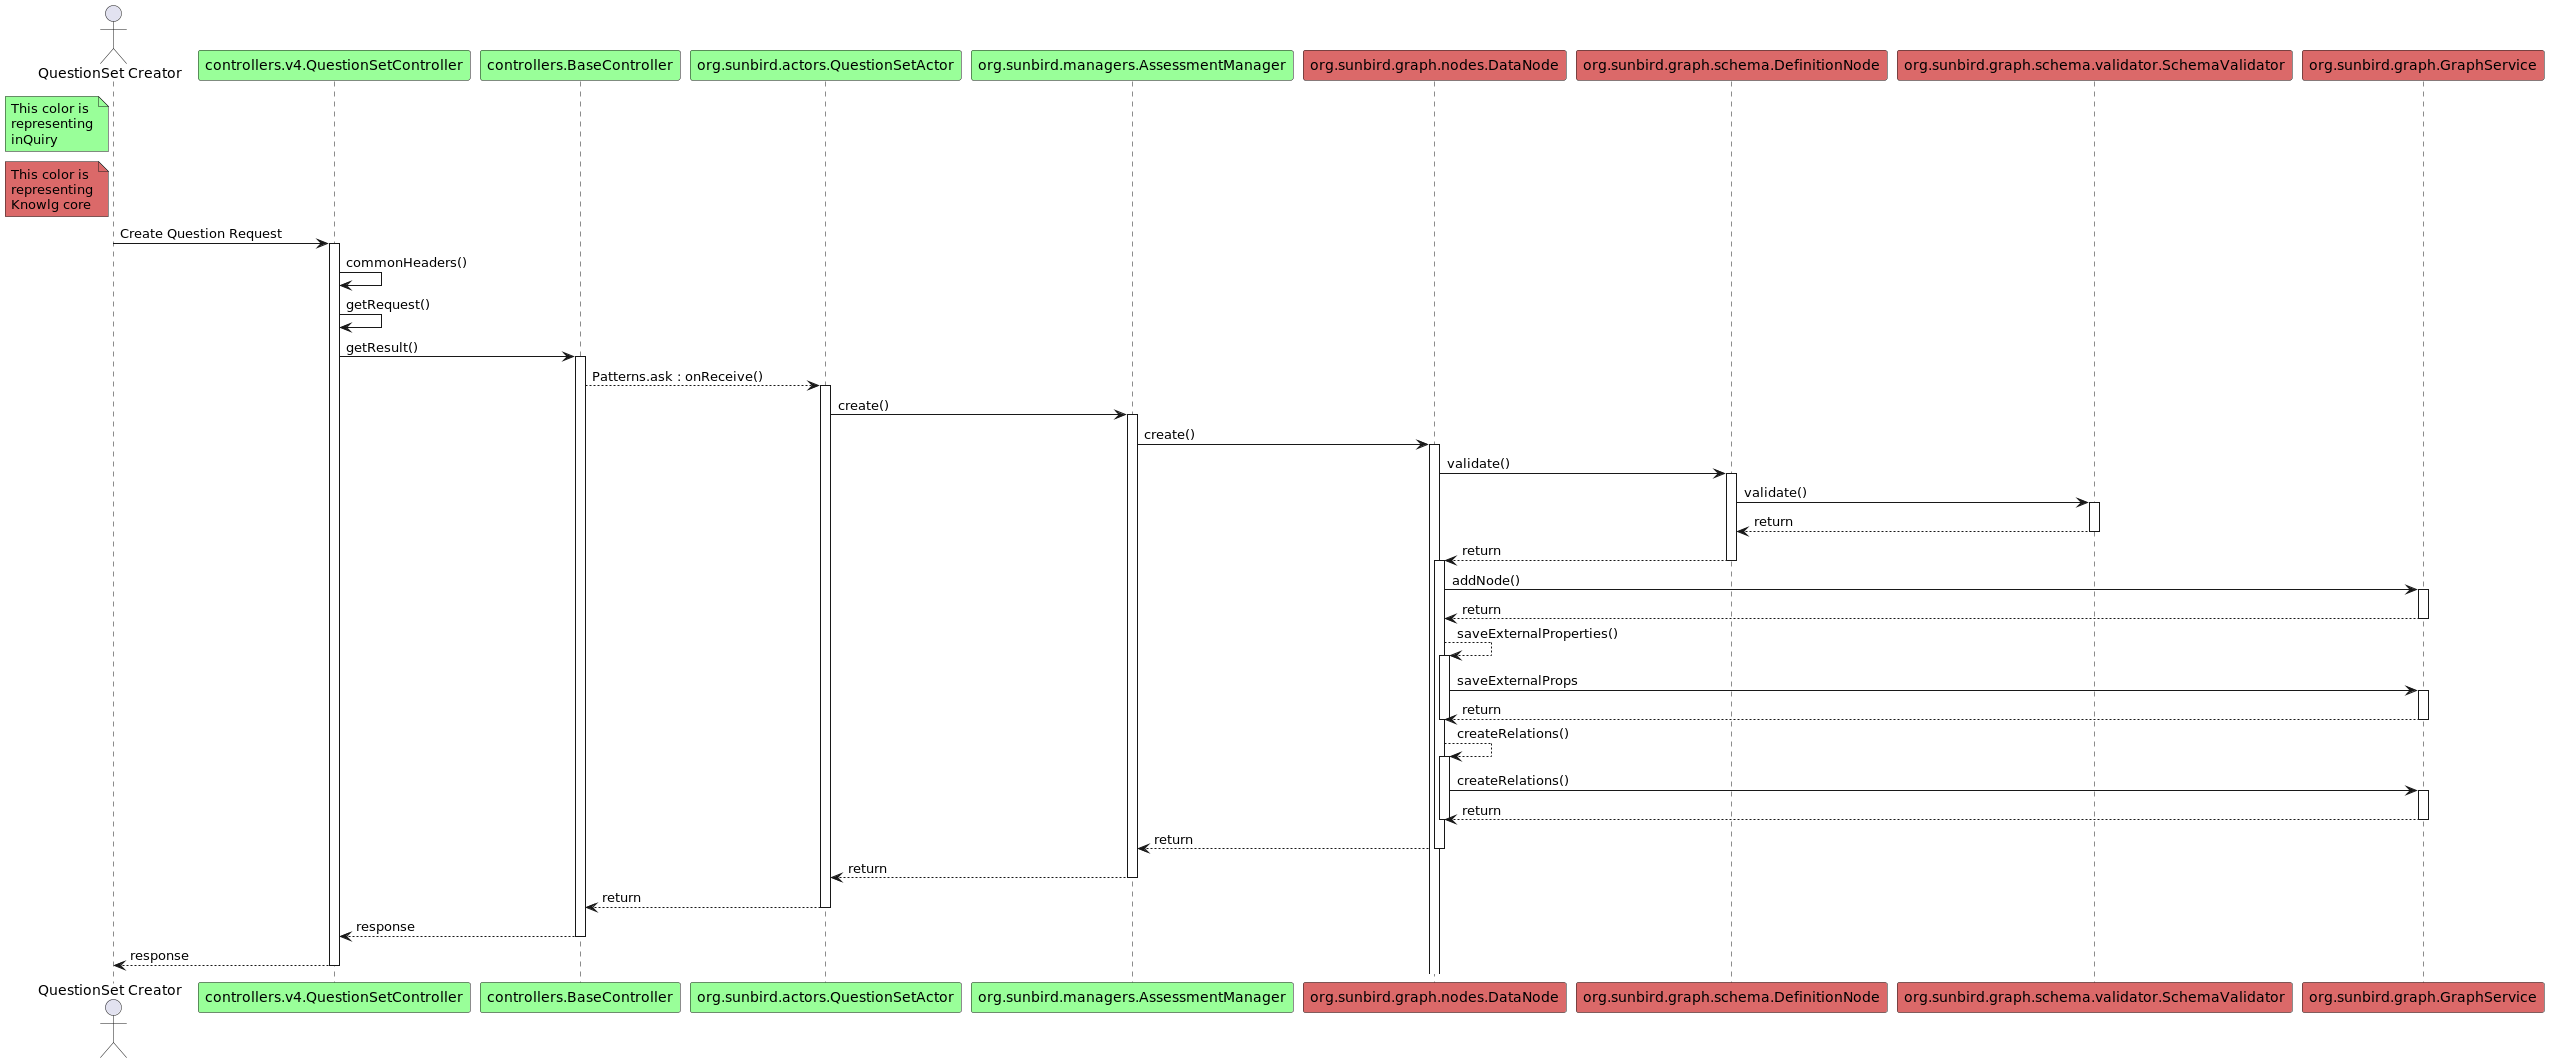

The diagram above was rendered by PlantUML. Its source (embedded in the PNG):
@startuml
actor "QuestionSet Creator" as Creator
participant "controllers.v4.QuestionSetController" as qc #99FF99
participant "controllers.BaseController" as bc #99FF99
participant "org.sunbird.actors.QuestionSetActor" as qa #99FF99
participant "org.sunbird.managers.AssessmentManager" as am #99FF99
participant "org.sunbird.graph.nodes.DataNode" as dataNode #db6969
participant "org.sunbird.graph.schema.DefinitionNode" as defNode #db6969
participant "org.sunbird.graph.schema.validator.SchemaValidator" as schemaValidator #db6969
participant "org.sunbird.graph.GraphService" as gs #db6969

note left of Creator #99FF99
This color is
representing
inQuiry
end note

note left of Creator #db6969
This color is
representing
Knowlg core
end note

Creator->qc: Create Question Request
activate qc
qc -> qc: commonHeaders()
qc -> qc: getRequest()
qc -> bc: getResult()
activate bc
bc --> qa: Patterns.ask : onReceive()
activate qa
qa -> am: create()
activate am
am -> dataNode: create()
activate dataNode
dataNode -> defNode: validate()
activate defNode
defNode -> schemaValidator: validate()
activate schemaValidator
schemaValidator --> defNode: return
deactivate schemaValidator
defNode --> dataNode: return
deactivate defNode
activate dataNode
dataNode -> gs: addNode()
activate gs
gs --> dataNode: return
deactivate gs
dataNode --> dataNode: saveExternalProperties()
activate dataNode
dataNode -> gs: saveExternalProps
activate gs
gs --> dataNode: return
deactivate gs
deactivate dataNode
dataNode --> dataNode: createRelations()
activate dataNode
dataNode -> gs: createRelations()
activate gs
gs --> dataNode: return
deactivate gs
deactivate dataNode
dataNode --> am: return
deactivate dataNode
am --> qa: return
deactivate am
qa --> bc: return
deactivate qa
bc --> qc: response
deactivate bc
qc --> "Creator": response
deactivate qc

@enduml